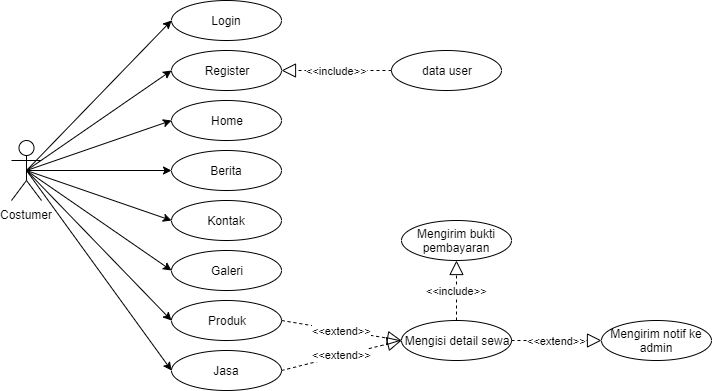

The diagram above was exported from draw.io. Its source (the exported page's mxGraphModel, read from the mxfile embedded in the PNG):
<mxGraphModel dx="868" dy="433" grid="1" gridSize="10" guides="1" tooltips="1" connect="1" arrows="1" fold="1" page="1" pageScale="1" pageWidth="827" pageHeight="1169" math="0" shadow="0">
  <root>
    <mxCell id="0" />
    <mxCell id="1" parent="0" />
    <mxCell id="fhEpHBwYlhVIajJkZ2_7-1" value="Costumer" style="shape=umlActor;verticalLabelPosition=bottom;labelBackgroundColor=#ffffff;verticalAlign=top;html=1;" parent="1" vertex="1">
      <mxGeometry x="20" y="250" width="30" height="60" as="geometry" />
    </mxCell>
    <mxCell id="fhEpHBwYlhVIajJkZ2_7-2" value="Login" style="ellipse;whiteSpace=wrap;html=1;" parent="1" vertex="1">
      <mxGeometry x="180" y="110" width="110" height="40" as="geometry" />
    </mxCell>
    <mxCell id="fhEpHBwYlhVIajJkZ2_7-3" value="data user" style="ellipse;whiteSpace=wrap;html=1;" parent="1" vertex="1">
      <mxGeometry x="400" y="160" width="110" height="40" as="geometry" />
    </mxCell>
    <mxCell id="fhEpHBwYlhVIajJkZ2_7-4" value="Mengirim bukti pembayaran" style="ellipse;whiteSpace=wrap;html=1;" parent="1" vertex="1">
      <mxGeometry x="410" y="330" width="110" height="40" as="geometry" />
    </mxCell>
    <mxCell id="fhEpHBwYlhVIajJkZ2_7-5" value="Register" style="ellipse;whiteSpace=wrap;html=1;" parent="1" vertex="1">
      <mxGeometry x="180" y="160" width="110" height="40" as="geometry" />
    </mxCell>
    <mxCell id="fhEpHBwYlhVIajJkZ2_7-6" value="Berita" style="ellipse;whiteSpace=wrap;html=1;" parent="1" vertex="1">
      <mxGeometry x="180" y="260" width="110" height="40" as="geometry" />
    </mxCell>
    <mxCell id="fhEpHBwYlhVIajJkZ2_7-9" value="Home" style="ellipse;whiteSpace=wrap;html=1;" parent="1" vertex="1">
      <mxGeometry x="180" y="210" width="110" height="40" as="geometry" />
    </mxCell>
    <mxCell id="fhEpHBwYlhVIajJkZ2_7-10" value="Mengisi detail sewa" style="ellipse;whiteSpace=wrap;html=1;" parent="1" vertex="1">
      <mxGeometry x="410" y="430" width="110" height="40" as="geometry" />
    </mxCell>
    <mxCell id="fhEpHBwYlhVIajJkZ2_7-11" value="Jasa" style="ellipse;whiteSpace=wrap;html=1;" parent="1" vertex="1">
      <mxGeometry x="180" y="460" width="110" height="40" as="geometry" />
    </mxCell>
    <mxCell id="fhEpHBwYlhVIajJkZ2_7-12" value="Produk" style="ellipse;whiteSpace=wrap;html=1;" parent="1" vertex="1">
      <mxGeometry x="180" y="410" width="110" height="40" as="geometry" />
    </mxCell>
    <mxCell id="fhEpHBwYlhVIajJkZ2_7-13" value="Galeri" style="ellipse;whiteSpace=wrap;html=1;" parent="1" vertex="1">
      <mxGeometry x="180" y="360" width="110" height="40" as="geometry" />
    </mxCell>
    <mxCell id="fhEpHBwYlhVIajJkZ2_7-14" value="Kontak" style="ellipse;whiteSpace=wrap;html=1;" parent="1" vertex="1">
      <mxGeometry x="180" y="310" width="110" height="40" as="geometry" />
    </mxCell>
    <mxCell id="fhEpHBwYlhVIajJkZ2_7-19" value="" style="endArrow=classic;html=1;entryX=0;entryY=0.5;entryDx=0;entryDy=0;exitX=0.5;exitY=0.5;exitDx=0;exitDy=0;exitPerimeter=0;" parent="1" source="fhEpHBwYlhVIajJkZ2_7-1" target="fhEpHBwYlhVIajJkZ2_7-5" edge="1">
      <mxGeometry width="50" height="50" relative="1" as="geometry">
        <mxPoint x="70" y="280" as="sourcePoint" />
        <mxPoint x="120" y="230" as="targetPoint" />
      </mxGeometry>
    </mxCell>
    <mxCell id="fhEpHBwYlhVIajJkZ2_7-20" value="" style="endArrow=classic;html=1;entryX=0;entryY=0.5;entryDx=0;entryDy=0;exitX=0.5;exitY=0.5;exitDx=0;exitDy=0;exitPerimeter=0;" parent="1" source="fhEpHBwYlhVIajJkZ2_7-1" target="fhEpHBwYlhVIajJkZ2_7-2" edge="1">
      <mxGeometry width="50" height="50" relative="1" as="geometry">
        <mxPoint x="55" y="290" as="sourcePoint" />
        <mxPoint x="180" y="240" as="targetPoint" />
      </mxGeometry>
    </mxCell>
    <mxCell id="fhEpHBwYlhVIajJkZ2_7-21" value="" style="endArrow=classic;html=1;entryX=0;entryY=0.5;entryDx=0;entryDy=0;exitX=0.5;exitY=0.5;exitDx=0;exitDy=0;exitPerimeter=0;" parent="1" source="fhEpHBwYlhVIajJkZ2_7-1" target="fhEpHBwYlhVIajJkZ2_7-9" edge="1">
      <mxGeometry width="50" height="50" relative="1" as="geometry">
        <mxPoint x="55" y="280" as="sourcePoint" />
        <mxPoint x="180" y="230" as="targetPoint" />
      </mxGeometry>
    </mxCell>
    <mxCell id="fhEpHBwYlhVIajJkZ2_7-22" value="" style="endArrow=classic;html=1;entryX=0;entryY=0.5;entryDx=0;entryDy=0;exitX=0.5;exitY=0.5;exitDx=0;exitDy=0;exitPerimeter=0;" parent="1" source="fhEpHBwYlhVIajJkZ2_7-1" target="fhEpHBwYlhVIajJkZ2_7-6" edge="1">
      <mxGeometry width="50" height="50" relative="1" as="geometry">
        <mxPoint x="85" y="310" as="sourcePoint" />
        <mxPoint x="210" y="260" as="targetPoint" />
      </mxGeometry>
    </mxCell>
    <mxCell id="fhEpHBwYlhVIajJkZ2_7-23" value="" style="endArrow=classic;html=1;entryX=0;entryY=0.5;entryDx=0;entryDy=0;exitX=0.5;exitY=0.5;exitDx=0;exitDy=0;exitPerimeter=0;" parent="1" source="fhEpHBwYlhVIajJkZ2_7-1" target="fhEpHBwYlhVIajJkZ2_7-14" edge="1">
      <mxGeometry width="50" height="50" relative="1" as="geometry">
        <mxPoint x="95" y="320" as="sourcePoint" />
        <mxPoint x="220" y="270" as="targetPoint" />
      </mxGeometry>
    </mxCell>
    <mxCell id="fhEpHBwYlhVIajJkZ2_7-24" value="" style="endArrow=classic;html=1;entryX=0;entryY=0.5;entryDx=0;entryDy=0;exitX=0.5;exitY=0.5;exitDx=0;exitDy=0;exitPerimeter=0;" parent="1" source="fhEpHBwYlhVIajJkZ2_7-1" target="fhEpHBwYlhVIajJkZ2_7-13" edge="1">
      <mxGeometry width="50" height="50" relative="1" as="geometry">
        <mxPoint x="60" y="280" as="sourcePoint" />
        <mxPoint x="230" y="280" as="targetPoint" />
      </mxGeometry>
    </mxCell>
    <mxCell id="fhEpHBwYlhVIajJkZ2_7-25" value="" style="endArrow=classic;html=1;entryX=0;entryY=0.5;entryDx=0;entryDy=0;exitX=0.5;exitY=0.5;exitDx=0;exitDy=0;exitPerimeter=0;" parent="1" source="fhEpHBwYlhVIajJkZ2_7-1" target="fhEpHBwYlhVIajJkZ2_7-12" edge="1">
      <mxGeometry width="50" height="50" relative="1" as="geometry">
        <mxPoint x="115" y="340" as="sourcePoint" />
        <mxPoint x="240" y="290" as="targetPoint" />
      </mxGeometry>
    </mxCell>
    <mxCell id="fhEpHBwYlhVIajJkZ2_7-26" value="" style="endArrow=classic;html=1;entryX=0;entryY=0.5;entryDx=0;entryDy=0;exitX=0.5;exitY=0.5;exitDx=0;exitDy=0;exitPerimeter=0;" parent="1" source="fhEpHBwYlhVIajJkZ2_7-1" target="fhEpHBwYlhVIajJkZ2_7-11" edge="1">
      <mxGeometry width="50" height="50" relative="1" as="geometry">
        <mxPoint x="125" y="350" as="sourcePoint" />
        <mxPoint x="250" y="300" as="targetPoint" />
      </mxGeometry>
    </mxCell>
    <mxCell id="fhEpHBwYlhVIajJkZ2_7-28" value="&amp;lt;&amp;lt;extend&amp;gt;&amp;gt;" style="endArrow=block;dashed=1;endFill=0;endSize=12;html=1;exitX=1;exitY=0.5;exitDx=0;exitDy=0;entryX=0;entryY=0.5;entryDx=0;entryDy=0;" parent="1" source="fhEpHBwYlhVIajJkZ2_7-11" target="fhEpHBwYlhVIajJkZ2_7-10" edge="1">
      <mxGeometry width="160" relative="1" as="geometry">
        <mxPoint x="310" y="500" as="sourcePoint" />
        <mxPoint x="470" y="500" as="targetPoint" />
      </mxGeometry>
    </mxCell>
    <mxCell id="fhEpHBwYlhVIajJkZ2_7-29" value="&amp;lt;&amp;lt;extend&amp;gt;&amp;gt;" style="endArrow=block;dashed=1;endFill=0;endSize=12;html=1;exitX=1;exitY=0.5;exitDx=0;exitDy=0;entryX=0;entryY=0.5;entryDx=0;entryDy=0;" parent="1" source="fhEpHBwYlhVIajJkZ2_7-12" target="fhEpHBwYlhVIajJkZ2_7-10" edge="1">
      <mxGeometry width="160" relative="1" as="geometry">
        <mxPoint x="300" y="490" as="sourcePoint" />
        <mxPoint x="390" y="440" as="targetPoint" />
      </mxGeometry>
    </mxCell>
    <mxCell id="fhEpHBwYlhVIajJkZ2_7-30" value="&amp;lt;&amp;lt;include&amp;gt;&amp;gt;" style="endArrow=block;dashed=1;endFill=0;endSize=12;html=1;exitX=0.5;exitY=0;exitDx=0;exitDy=0;entryX=0.5;entryY=1;entryDx=0;entryDy=0;" parent="1" source="fhEpHBwYlhVIajJkZ2_7-10" target="fhEpHBwYlhVIajJkZ2_7-4" edge="1">
      <mxGeometry width="160" relative="1" as="geometry">
        <mxPoint x="310" y="500" as="sourcePoint" />
        <mxPoint x="390" y="520" as="targetPoint" />
      </mxGeometry>
    </mxCell>
    <mxCell id="fhEpHBwYlhVIajJkZ2_7-31" value="&amp;lt;&amp;lt;include&amp;gt;&amp;gt;" style="endArrow=block;dashed=1;endFill=0;endSize=12;html=1;entryX=1;entryY=0.5;entryDx=0;entryDy=0;exitX=0;exitY=0.5;exitDx=0;exitDy=0;" parent="1" source="fhEpHBwYlhVIajJkZ2_7-3" target="fhEpHBwYlhVIajJkZ2_7-5" edge="1">
      <mxGeometry width="160" relative="1" as="geometry">
        <mxPoint x="370" y="220" as="sourcePoint" />
        <mxPoint x="420" y="470" as="targetPoint" />
      </mxGeometry>
    </mxCell>
    <mxCell id="lLJHhe6k03ugT3RsdqAL-3" value="Mengirim notif ke admin" style="ellipse;whiteSpace=wrap;html=1;" vertex="1" parent="1">
      <mxGeometry x="610" y="430" width="110" height="40" as="geometry" />
    </mxCell>
    <mxCell id="lLJHhe6k03ugT3RsdqAL-7" value="&amp;lt;&amp;lt;extend&amp;gt;&amp;gt;" style="endArrow=block;dashed=1;endFill=0;endSize=12;html=1;exitX=1;exitY=0.5;exitDx=0;exitDy=0;entryX=0;entryY=0.5;entryDx=0;entryDy=0;" edge="1" parent="1" source="fhEpHBwYlhVIajJkZ2_7-10" target="lLJHhe6k03ugT3RsdqAL-3">
      <mxGeometry width="160" relative="1" as="geometry">
        <mxPoint x="300" y="490" as="sourcePoint" />
        <mxPoint x="420" y="460" as="targetPoint" />
      </mxGeometry>
    </mxCell>
  </root>
</mxGraphModel>